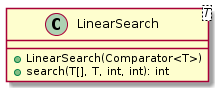

The diagram above was rendered by PlantUML. Its source (embedded in the PNG):
@startuml

    class LinearSearch<T> {
        +LinearSearch(Comparator<T>)
        +search(T[], T, int, int): int
    }

@enduml